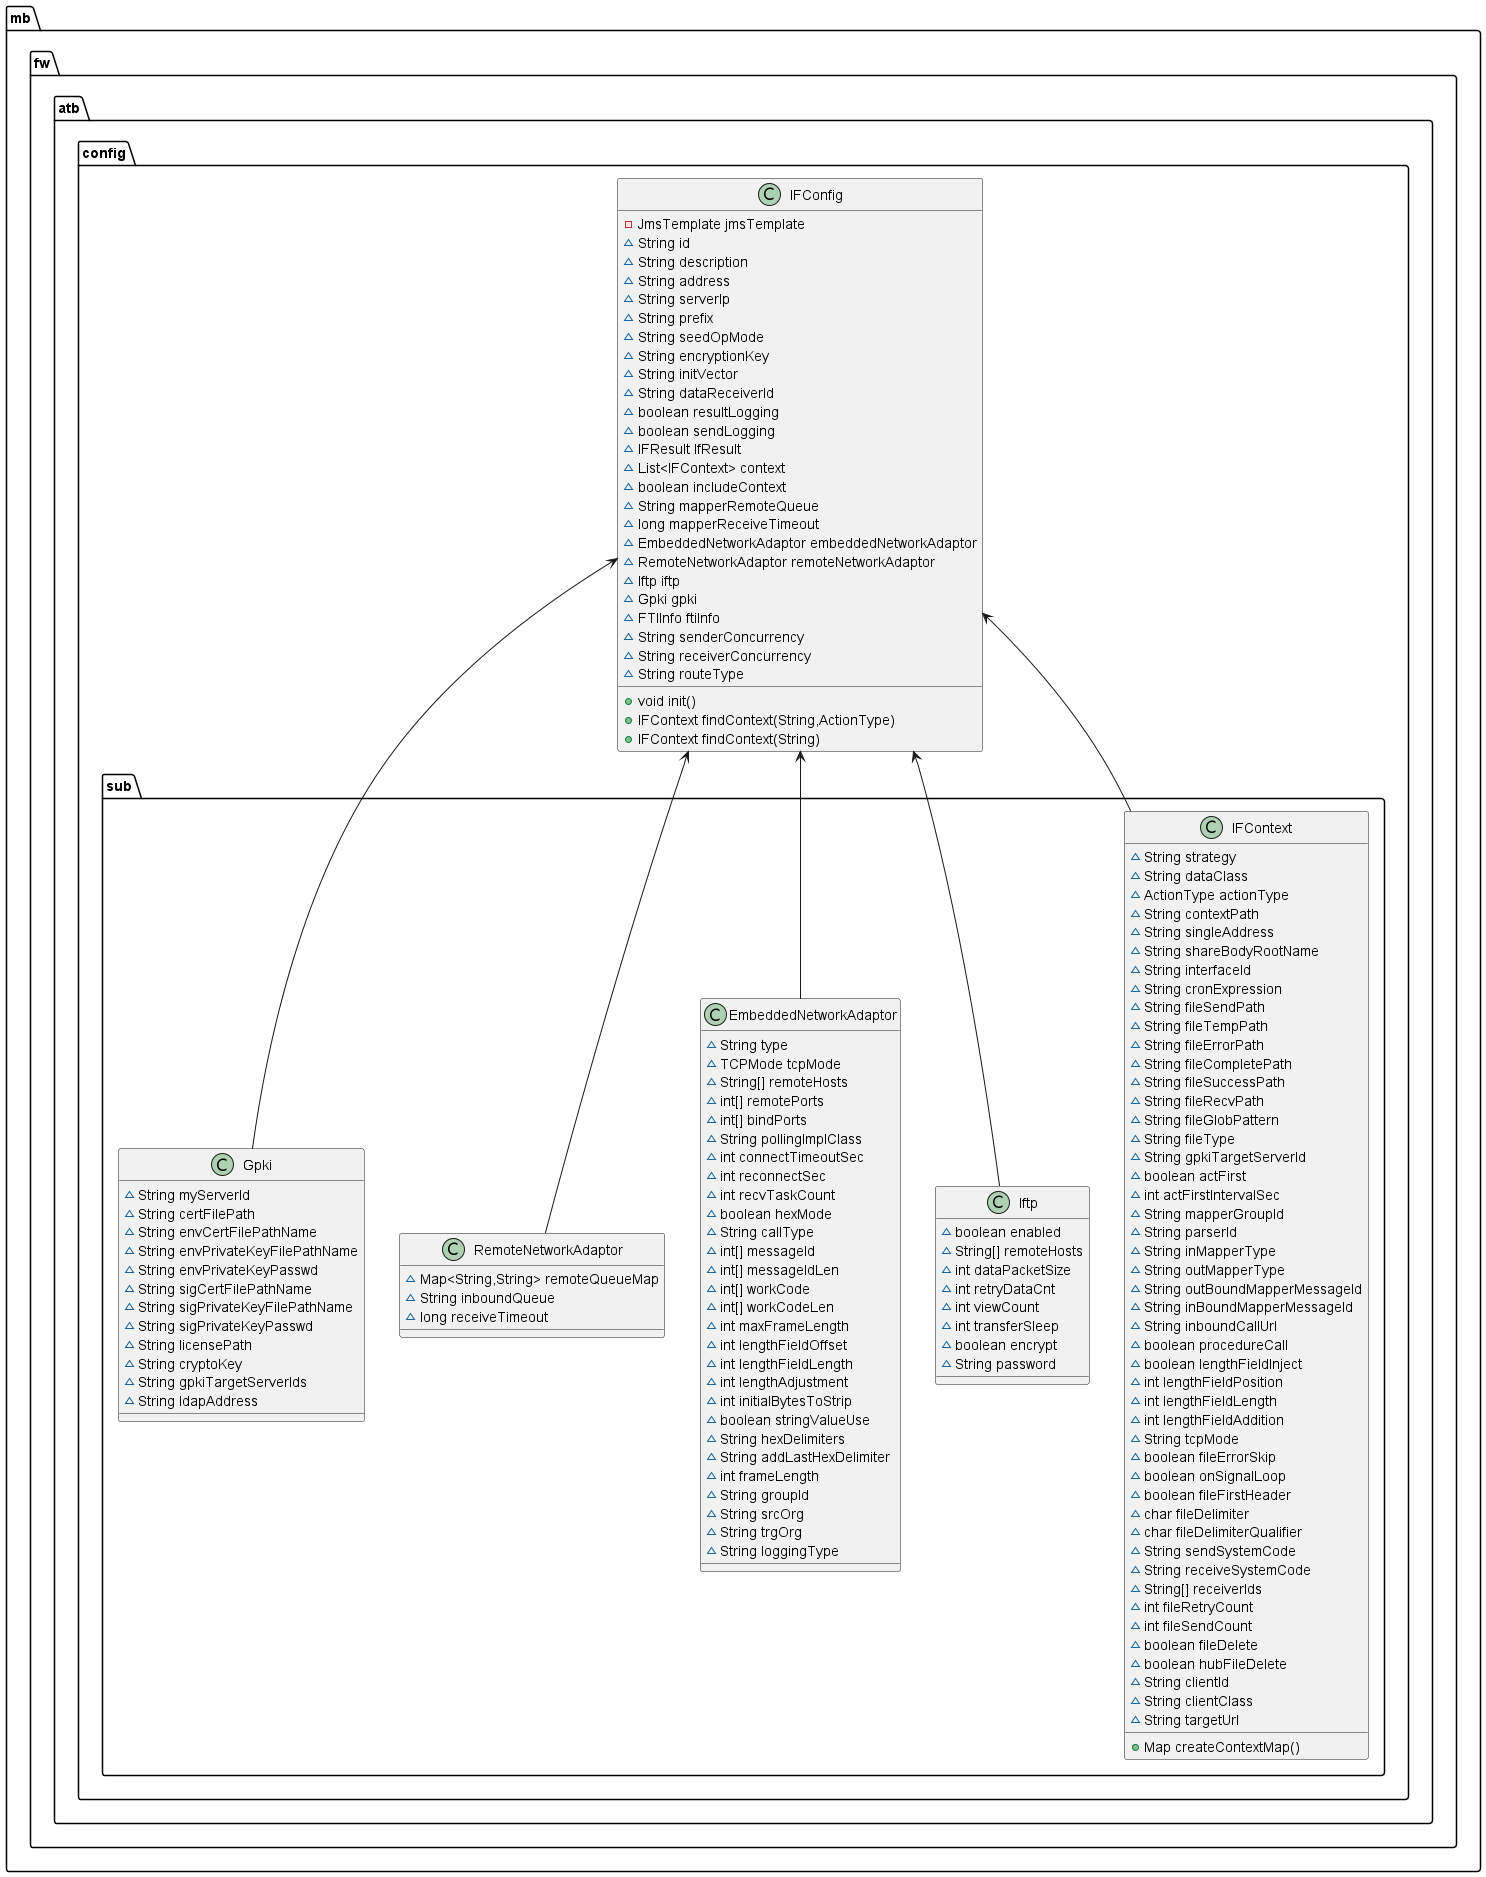

The diagram above was rendered by PlantUML. Its source (embedded in the PNG):
@startuml

class mb.fw.atb.config.sub.IFContext {
~ String strategy
~ String dataClass
~ ActionType actionType
~ String contextPath
~ String singleAddress
~ String shareBodyRootName
~ String interfaceId
~ String cronExpression
~ String fileSendPath
~ String fileTempPath
~ String fileErrorPath
~ String fileCompletePath
~ String fileSuccessPath
~ String fileRecvPath
~ String fileGlobPattern
~ String fileType
~ String gpkiTargetServerId
~ boolean actFirst
~ int actFirstIntervalSec
~ String mapperGroupId
~ String parserId
~ String inMapperType
~ String outMapperType
~ String outBoundMapperMessageId
~ String inBoundMapperMessageId
~ String inboundCallUrl
~ boolean procedureCall
~ boolean lengthFieldInject
~ int lengthFieldPosition
~ int lengthFieldLength
~ int lengthFieldAddition
~ String tcpMode
~ boolean fileErrorSkip
~ boolean onSignalLoop
~ boolean fileFirstHeader
~ char fileDelimiter
~ char fileDelimiterQualifier
~ String sendSystemCode
~ String receiveSystemCode
~ String[] receiverIds
~ int fileRetryCount
~ int fileSendCount
~ boolean fileDelete
~ boolean hubFileDelete
~ String clientId
~ String clientClass
~ String targetUrl
+ Map createContextMap()
}


class mb.fw.atb.config.sub.Iftp {
~ boolean enabled
~ String[] remoteHosts
~ int dataPacketSize
~ int retryDataCnt
~ int viewCount
~ int transferSleep
~ boolean encrypt
~ String password
}

class mb.fw.atb.config.sub.EmbeddedNetworkAdaptor {
~ String type
~ TCPMode tcpMode
~ String[] remoteHosts
~ int[] remotePorts
~ int[] bindPorts
~ String pollingImplClass
~ int connectTimeoutSec
~ int reconnectSec
~ int recvTaskCount
~ boolean hexMode
~ String callType
~ int[] messageId
~ int[] messageIdLen
~ int[] workCode
~ int[] workCodeLen
~ int maxFrameLength
~ int lengthFieldOffset
~ int lengthFieldLength
~ int lengthAdjustment
~ int initialBytesToStrip
~ boolean stringValueUse
~ String hexDelimiters
~ String addLastHexDelimiter
~ int frameLength
~ String groupId
~ String srcOrg
~ String trgOrg
~ String loggingType
}

class mb.fw.atb.config.sub.RemoteNetworkAdaptor {
~ Map<String,String> remoteQueueMap
~ String inboundQueue
~ long receiveTimeout
}

class mb.fw.atb.config.IFConfig {
- JmsTemplate jmsTemplate
~ String id
~ String description
~ String address
~ String serverIp
~ String prefix
~ String seedOpMode
~ String encryptionKey
~ String initVector
~ String dataReceiverId
~ boolean resultLogging
~ boolean sendLogging
~ IFResult IfResult
~ List<IFContext> context
~ boolean includeContext
~ String mapperRemoteQueue
~ long mapperReceiveTimeout
~ EmbeddedNetworkAdaptor embeddedNetworkAdaptor
~ RemoteNetworkAdaptor remoteNetworkAdaptor
~ Iftp iftp
~ Gpki gpki
~ FTIInfo ftiInfo
~ String senderConcurrency
~ String receiverConcurrency
~ String routeType
+ void init()
+ IFContext findContext(String,ActionType)
+ IFContext findContext(String)
}


class mb.fw.atb.config.sub.Gpki {
~ String myServerId
~ String certFilePath
~ String envCertFilePathName
~ String envPrivateKeyFilePathName
~ String envPrivateKeyPasswd
~ String sigCertFilePathName
~ String sigPrivateKeyFilePathName
~ String sigPrivateKeyPasswd
~ String licensePath
~ String cryptoKey
~ String gpkiTargetServerIds
~ String ldapAddress
}

  IFContext                 -up-> IFConfig
  Iftp                      -up-> IFConfig
  Gpki                      -up-> IFConfig
  RemoteNetworkAdaptor      -up-> IFConfig
  EmbeddedNetworkAdaptor    -up-> IFConfig

@enduml